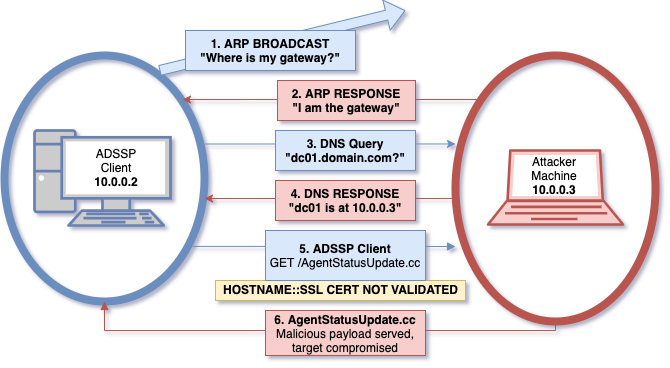

The diagram above was exported from draw.io. Its source (the exported page's mxGraphModel, read from the mxfile embedded in the PNG):
<mxGraphModel dx="937" dy="557" grid="1" gridSize="10" guides="1" tooltips="1" connect="1" arrows="1" fold="1" page="1" pageScale="1" pageWidth="850" pageHeight="1100" background="#ffffff" math="0" shadow="1">
  <root>
    <mxCell id="0" />
    <mxCell id="1" parent="0" />
    <mxCell id="60" value="" style="ellipse;whiteSpace=wrap;html=1;strokeWidth=8;fillColor=none;strokeColor=#6c8ebf;" parent="1" vertex="1">
      <mxGeometry x="19" y="75" width="200" height="246" as="geometry" />
    </mxCell>
    <mxCell id="57" style="edgeStyle=orthogonalEdgeStyle;rounded=0;html=1;endArrow=block;endFill=1;jettySize=auto;orthogonalLoop=1;fillColor=#f8cecc;strokeColor=#b85450;exitX=0.5;exitY=1;entryX=0.5;entryY=1;entryDx=0;entryDy=0;" parent="1" source="54" edge="1" target="60">
      <mxGeometry relative="1" as="geometry">
        <mxPoint x="19" y="260" as="targetPoint" />
        <mxPoint x="434.42857142857156" y="550" as="sourcePoint" />
        <Array as="points">
          <mxPoint x="570" y="350" />
          <mxPoint x="119" y="350" />
        </Array>
      </mxGeometry>
    </mxCell>
    <mxCell id="54" value="" style="ellipse;whiteSpace=wrap;html=1;strokeWidth=8;fillColor=none;strokeColor=#b85450;" parent="1" vertex="1">
      <mxGeometry x="470" y="75" width="200" height="266" as="geometry" />
    </mxCell>
    <mxCell id="27" style="edgeStyle=orthogonalEdgeStyle;rounded=0;html=1;jettySize=auto;orthogonalLoop=1;fillColor=#dae8fc;strokeColor=#6c8ebf;entryX=0;entryY=0.357;entryDx=0;entryDy=0;entryPerimeter=0;" parent="1" edge="1">
      <mxGeometry relative="1" as="geometry">
        <mxPoint x="470" y="163.462" as="targetPoint" />
        <Array as="points" />
        <mxPoint x="220" y="163.5" as="sourcePoint" />
      </mxGeometry>
    </mxCell>
    <mxCell id="33" style="edgeStyle=orthogonalEdgeStyle;rounded=0;html=1;exitX=0.94;exitY=0.776;exitPerimeter=0;endArrow=block;endFill=1;jettySize=auto;orthogonalLoop=1;fillColor=#dae8fc;strokeColor=#6c8ebf;exitDx=0;exitDy=0;" parent="1" source="60" edge="1">
      <mxGeometry relative="1" as="geometry">
        <mxPoint x="470" y="266" as="targetPoint" />
        <Array as="points">
          <mxPoint x="410" y="266" />
          <mxPoint x="410" y="266" />
        </Array>
      </mxGeometry>
    </mxCell>
    <mxCell id="2" value="" style="fontColor=#0066CC;verticalAlign=top;verticalLabelPosition=bottom;labelPosition=center;align=center;html=1;fillColor=#CCCCCC;strokeColor=#6881B3;gradientColor=none;gradientDirection=north;strokeWidth=2;shape=mxgraph.networks.pc;" parent="1" vertex="1">
      <mxGeometry x="49" y="150" width="136" height="95" as="geometry" />
    </mxCell>
    <mxCell id="25" style="edgeStyle=orthogonalEdgeStyle;rounded=0;html=1;jettySize=auto;orthogonalLoop=1;fillColor=#f8cecc;strokeColor=#b85450;exitX=0;exitY=0.639;exitDx=0;exitDy=0;exitPerimeter=0;" parent="1" edge="1">
      <mxGeometry relative="1" as="geometry">
        <mxPoint x="470" y="217.97399999999993" as="sourcePoint" />
        <mxPoint x="219" y="218" as="targetPoint" />
        <Array as="points" />
      </mxGeometry>
    </mxCell>
    <mxCell id="4" value="" style="fontColor=#0066CC;verticalAlign=top;verticalLabelPosition=bottom;labelPosition=center;align=center;html=1;fillColor=#f8cecc;strokeColor=#b85450;gradientDirection=north;strokeWidth=2;shape=mxgraph.networks.laptop;" parent="1" vertex="1">
      <mxGeometry x="502.5" y="170" width="135" height="74" as="geometry" />
    </mxCell>
    <mxCell id="6" value="ADSSP&lt;br&gt;Client&lt;br&gt;&lt;b&gt;10.0.0.2&lt;/b&gt;&lt;br&gt;" style="text;html=1;strokeColor=none;fillColor=none;align=center;verticalAlign=middle;whiteSpace=wrap;rounded=0;" parent="1" vertex="1">
      <mxGeometry x="110.5" y="176.5" width="40" height="20" as="geometry" />
    </mxCell>
    <mxCell id="9" value="Attacker&lt;br&gt;Machine&lt;br&gt;&lt;b&gt;10.0.0.3&lt;/b&gt;&lt;br&gt;" style="text;html=1;strokeColor=none;fillColor=none;align=center;verticalAlign=middle;whiteSpace=wrap;rounded=0;" parent="1" vertex="1">
      <mxGeometry x="548.5" y="185" width="40" height="20" as="geometry" />
    </mxCell>
    <mxCell id="12" value="" style="shape=flexArrow;endArrow=classic;html=1;fillColor=#dae8fc;strokeColor=#6c8ebf;" parent="1" edge="1">
      <mxGeometry width="50" height="50" relative="1" as="geometry">
        <mxPoint x="174" y="90" as="sourcePoint" />
        <mxPoint x="420" y="30" as="targetPoint" />
      </mxGeometry>
    </mxCell>
    <mxCell id="13" value="1. ARP BROADCAST&lt;br&gt;&quot;Where is my gateway?&quot;&lt;br&gt;" style="text;html=1;strokeColor=#6c8ebf;fillColor=#dae8fc;align=center;verticalAlign=middle;whiteSpace=wrap;rounded=0;fontStyle=1" parent="1" vertex="1">
      <mxGeometry x="200" y="50" width="170" height="40" as="geometry" />
    </mxCell>
    <mxCell id="22" value="3. DNS Query&lt;br&gt;&quot;dc01.domain.com?&quot;&lt;br&gt;" style="text;html=1;strokeColor=#6c8ebf;fillColor=#dae8fc;align=center;verticalAlign=middle;whiteSpace=wrap;rounded=0;fontStyle=1" parent="1" vertex="1">
      <mxGeometry x="290" y="150" width="140" height="40" as="geometry" />
    </mxCell>
    <mxCell id="24" value="4. DNS RESPONSE&lt;br&gt;&quot;dc01 is at 10.0.0.3&quot;&lt;br&gt;" style="text;html=1;strokeColor=#b85450;fillColor=#f8cecc;align=center;verticalAlign=middle;whiteSpace=wrap;rounded=0;fontStyle=1" parent="1" vertex="1">
      <mxGeometry x="290" y="200" width="140" height="40" as="geometry" />
    </mxCell>
    <mxCell id="39" value="HOSTNAME::SSL CERT NOT VALIDATED" style="text;html=1;resizable=0;points=[];autosize=1;align=center;verticalAlign=top;spacingTop=-4;fontStyle=1;fillColor=#fff2cc;strokeColor=#d6b656;" parent="1" vertex="1">
      <mxGeometry x="230" y="300" width="250" height="20" as="geometry" />
    </mxCell>
    <mxCell id="46" value="5. ADSSP Client&lt;br&gt;&lt;span style=&quot;font-weight: normal&quot;&gt;GET /AgentStatusUpdate.cc&lt;/span&gt;" style="text;html=1;strokeColor=#6c8ebf;fillColor=#dae8fc;align=center;verticalAlign=middle;whiteSpace=wrap;rounded=0;fontStyle=1" parent="1" vertex="1">
      <mxGeometry x="280" y="250" width="160" height="50" as="geometry" />
    </mxCell>
    <mxCell id="49" value="6.&amp;nbsp;AgentStatusUpdate.cc&lt;br&gt;&lt;span style=&quot;font-weight: normal&quot;&gt;Malicious payload served, target compromised&lt;/span&gt;" style="text;html=1;strokeColor=#b85450;fillColor=#f8cecc;align=center;verticalAlign=middle;whiteSpace=wrap;rounded=0;fontStyle=1" parent="1" vertex="1">
      <mxGeometry x="280" y="330" width="160" height="45" as="geometry" />
    </mxCell>
    <mxCell id="28" style="edgeStyle=orthogonalEdgeStyle;rounded=0;html=1;jettySize=auto;orthogonalLoop=1;fillColor=#f8cecc;strokeColor=#b85450;exitX=0;exitY=0;entryX=0.89;entryY=0.179;entryDx=0;entryDy=0;entryPerimeter=0;exitDx=0;exitDy=0;" parent="1" source="54" edge="1" target="60">
      <mxGeometry relative="1" as="geometry">
        <mxPoint x="434" y="350" as="sourcePoint" />
        <mxPoint x="219" y="140" as="targetPoint" />
        <Array as="points">
          <mxPoint x="499" y="119" />
        </Array>
      </mxGeometry>
    </mxCell>
    <mxCell id="18" value="2. ARP RESPONSE&lt;br&gt;&quot;I am the gateway&quot;&lt;br&gt;" style="text;html=1;strokeColor=#b85450;fillColor=#f8cecc;align=center;verticalAlign=middle;whiteSpace=wrap;rounded=0;fontStyle=1" parent="1" vertex="1">
      <mxGeometry x="292" y="100" width="138" height="40" as="geometry" />
    </mxCell>
  </root>
</mxGraphModel>